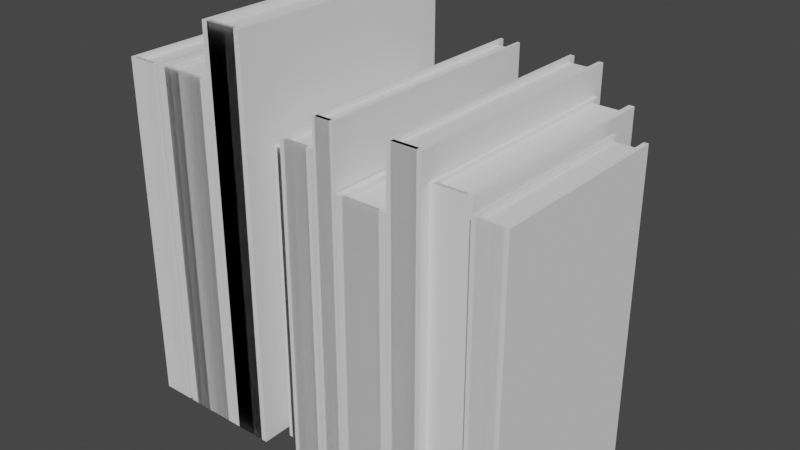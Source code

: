 # Source: books.blend  (saved by Blender 2.93.20; exported with 4.5.12 LTS)
import bpy
from mathutils import Matrix  # noqa: F401  (used for matrix-valued properties, if any)

bpy.ops.wm.read_factory_settings(use_empty=True)
scene = bpy.context.scene
scene.name = 'Scene'

# ---- collections
col_books = bpy.data.collections.new('books'); scene.collection.children.link(col_books)

# ---- materials (node trees are filled in below, after node groups)
mat_fabric_a = bpy.data.materials.new('fabric_a')
mat_paper_white = bpy.data.materials.new('paper_white')
mat_paper_green = bpy.data.materials.new('paper_green')
mat_paper_red = bpy.data.materials.new('paper_red')
mat_paper_black = bpy.data.materials.new('paper_black')
mat_paper_yellow = bpy.data.materials.new('paper_yellow')
mat_paper_brown = bpy.data.materials.new('paper_brown')

# ---- material node trees

# ---- world
world_world = bpy.data.worlds.new('World'); scene.world = world_world
world_world.use_nodes = True; world_world.node_tree.nodes.clear()
_N = world_world.node_tree.nodes; _L = world_world.node_tree.links
n0 = _N.new('ShaderNodeOutputWorld'); n0.name = 'World Output'; n0.location = (300, 300)
n1 = _N.new('ShaderNodeBackground'); n1.name = 'Background'; n1.location = (10, 300)
n1.inputs[0].default_value = (0.05088, 0.05088, 0.05088, 1.0)
_L.new(n1.outputs[0], n0.inputs[0])
n0.is_active_output = True
world_world.color = (0.05088, 0.05088, 0.05088)
world_world.use_sun_shadow = False
world_world.sun_shadow_jitter_overblur = 0.0

# ---- meshes
me_cube_001 = bpy.data.meshes.new('Cube.001')
me_cube_001.from_pydata([(0.15, 0.02, 0.21), (0.15, 0.02, 0.0), (0.15, 2.384e-09, 0.21), (0.15, 2.384e-09, 0.0), (0.0, 0.02, 0.21), (0.0, 0.02, 0.0), (0.0, 2.384e-09, 0.21), (0.0, 2.384e-09, 0.0), (0.0, 0.01733, 0.21), (0.0, 0.002667, 0.21), (0.0, 0.002667, 0.0), (0.0, 0.01733, 0.0), (0.15, 0.01733, 0.0), (0.15, 0.002667, 0.0), (0.15, 0.01733, 0.21), (0.15, 0.002667, 0.21), (0.002033, 2.384e-09, 0.21), (0.002033, 2.384e-09, 0.0), (0.002033, 0.02, 0.21), (0.002033, 0.02, 0.0), (0.002033, 0.002667, 0.21), (0.002033, 0.01733, 0.21), (0.002033, 0.002667, 0.0), (0.002033, 0.01733, 0.0)], [], [(18, 19, 1, 0), (11, 5, 4, 8), (23, 11, 5, 19), (16, 17, 7, 6), (21, 18, 0, 14), (12, 1, 0, 14), (3, 13, 15, 2), (10, 9, 20, 21, 8, 11), (16, 20, 15, 2), (22, 13, 15, 20, 9, 10), (17, 7, 10, 22), (22, 10, 11, 23), (7, 10, 9, 6), (10, 11, 8, 9), (23, 12, 14, 21, 8, 11), (3, 17, 22, 13), (9, 8, 21, 20), (6, 9, 20, 16), (8, 4, 18, 21), (2, 3, 17, 16), (12, 23, 19, 1), (4, 5, 19, 18)])
_uv = me_cube_001.uv_layers.new(name='UVMap')
_uv.uv.foreach_set('vector', [0.375, 0.7744, 0.625, 0.7744, 0.625, 1.0, 0.375, 1.0, 0.625, 0.6667, 0.625, 0.75, 0.375, 0.75, 0.375, 0.6667, 0.0, 0.0, 0.0, 0.0, 0.0, 0.0, 0.0, 0.0, 0.375, 0.4756, 0.625, 0.4756, 0.625, 0.5, 0.375, 0.5, 0.375, 0.6748, 0.375, 0.7744, 0.375, 1.0, 0.375, 0.75, 0.625, 0.75, 0.625, 1.0, 0.375, 1.0, 0.375, 0.75, 0.625, 0.25, 0.625, 0.5, 0.375, 0.5, 0.375, 0.25, 0.0, 0.0, 0.0, 0.0, 0.0, 0.0, 0.0, 0.0, 0.0, 0.0, 0.0, 0.0, 0.375, 0.4756, 0.375, 0.5752, 0.375, 0.5, 0.375, 0.25, 0.0, 0.0, 0.0, 0.0, 0.0, 0.0, 0.0, 0.0, 0.0, 0.0, 0.0, 0.0, 0.0, 0.0, 0.0, 0.0, 0.0, 0.0, 0.0, 0.0, 0.0, 0.0, 0.0, 0.0, 0.0, 0.0, 0.0, 0.0, 0.625, 0.5, 0.625, 0.5833, 0.375, 0.5833, 0.375, 0.5, 0.625, 0.5833, 0.625, 0.6667, 0.375, 0.6667, 0.375, 0.5833, 0.0, 0.0, 0.0, 0.0, 0.0, 0.0, 0.0, 0.0, 0.0, 0.0, 0.0, 0.0, 0.0, 0.0, 0.0, 0.0, 0.0, 0.0, 0.0, 0.0, 0.375, 0.5833, 0.375, 0.6667, 0.375, 0.6748, 0.375, 0.5752, 0.375, 0.5, 0.375, 0.5833, 0.375, 0.5752, 0.375, 0.4756, 0.375, 0.6667, 0.375, 0.75, 0.375, 0.7744, 0.375, 0.6748, 0.375, 0.25, 0.625, 0.25, 0.625, 0.4756, 0.375, 0.4756, 0.0, 0.0, 0.0, 0.0, 0.0, 0.0, 0.0, 0.0, 0.375, 0.75, 0.625, 0.75, 0.625, 0.7744, 0.375, 0.7744])
me_cube_001.materials.append(mat_fabric_a)
me_cube_001.use_remesh_fix_poles = True
me_cube_001.use_remesh_preserve_attributes = False
me_cube_001.update()
me_cube_002 = bpy.data.meshes.new('Cube.002')
me_cube_002.from_pydata([(0.002426, 0.01733, 0.2073), (0.002426, 0.01733, 0.002676), (0.1456, 0.01733, 0.002676), (0.1456, 0.01733, 0.2073), (0.004406, 0.01733, 0.2073), (0.004406, 0.01733, 0.002676), (0.1456, 0.00251, 0.002676), (0.1456, 0.00251, 0.2073), (0.004406, 0.00251, 0.2073), (0.004406, 0.00251, 0.002676), (0.002426, 0.00251, 0.002676), (0.002426, 0.00251, 0.2073)], [], [(5, 1, 0, 4, 3, 2), (9, 6, 7, 8, 11, 10), (3, 4, 8, 7), (2, 3, 7, 6), (4, 0, 11, 8), (5, 2, 6, 9), (1, 5, 9, 10), (0, 1, 10, 11)])
_uv = me_cube_002.uv_layers.new(name='UVMap')
_uv.uv.foreach_set('vector', [0.0, 0.0, 0.0, 0.0, 0.0, 0.0, 0.0, 0.0, 0.0, 0.0, 0.0, 0.0, 0.0, 0.0, 0.0, 0.0, 0.0, 0.0, 0.0, 0.0, 0.0, 0.0, 0.0, 0.0, 0.0, 0.0, 0.0, 0.0, 0.0, 0.0, 0.0, 0.0, 0.0, 0.0, 0.0, 0.0, 0.0, 0.0, 0.0, 0.0, 0.0, 0.0, 0.0, 0.0, 0.0, 0.0, 0.0, 0.0, 0.0, 0.0, 0.0, 0.0, 0.0, 0.0, 0.0, 0.0, 0.0, 0.0, 0.0, 0.0, 0.0, 0.0, 0.0, 0.0, 0.0, 0.0, 0.0, 0.0, 0.0, 0.0, 0.0, 0.0])
me_cube_002.materials.append(mat_paper_white)
me_cube_002.use_remesh_fix_poles = True
me_cube_002.use_remesh_preserve_attributes = False
me_cube_002.update()
me_cube_003 = bpy.data.meshes.new('Cube.003')
me_cube_003.from_pydata([(0.15, 0.02, 0.21), (0.15, 0.02, 0.0), (0.15, 2.384e-09, 0.21), (0.15, 2.384e-09, 0.0), (0.0, 0.02, 0.21), (0.0, 0.02, 0.0), (0.0, 2.384e-09, 0.21), (0.0, 2.384e-09, 0.0), (0.0, 0.01733, 0.21), (0.0, 0.002667, 0.21), (0.0, 0.002667, 0.0), (0.0, 0.01733, 0.0), (0.15, 0.01733, 0.0), (0.15, 0.002667, 0.0), (0.15, 0.01733, 0.21), (0.15, 0.002667, 0.21), (0.002033, 2.384e-09, 0.21), (0.002033, 2.384e-09, 0.0), (0.002033, 0.02, 0.21), (0.002033, 0.02, 0.0), (0.002033, 0.002667, 0.21), (0.002033, 0.01733, 0.21), (0.002033, 0.002667, 0.0), (0.002033, 0.01733, 0.0)], [], [(18, 19, 1, 0), (11, 5, 4, 8), (23, 11, 5, 19), (16, 17, 7, 6), (21, 18, 0, 14), (12, 1, 0, 14), (3, 13, 15, 2), (10, 9, 20, 21, 8, 11), (16, 20, 15, 2), (22, 13, 15, 20, 9, 10), (17, 7, 10, 22), (22, 10, 11, 23), (7, 10, 9, 6), (10, 11, 8, 9), (23, 12, 14, 21, 8, 11), (3, 17, 22, 13), (9, 8, 21, 20), (6, 9, 20, 16), (8, 4, 18, 21), (2, 3, 17, 16), (12, 23, 19, 1), (4, 5, 19, 18)])
_uv = me_cube_003.uv_layers.new(name='UVMap')
_uv.uv.foreach_set('vector', [0.375, 0.7744, 0.625, 0.7744, 0.625, 1.0, 0.375, 1.0, 0.625, 0.6667, 0.625, 0.75, 0.375, 0.75, 0.375, 0.6667, 0.0, 0.0, 0.0, 0.0, 0.0, 0.0, 0.0, 0.0, 0.375, 0.4756, 0.625, 0.4756, 0.625, 0.5, 0.375, 0.5, 0.375, 0.6748, 0.375, 0.7744, 0.375, 1.0, 0.375, 0.75, 0.625, 0.75, 0.625, 1.0, 0.375, 1.0, 0.375, 0.75, 0.625, 0.25, 0.625, 0.5, 0.375, 0.5, 0.375, 0.25, 0.0, 0.0, 0.0, 0.0, 0.0, 0.0, 0.0, 0.0, 0.0, 0.0, 0.0, 0.0, 0.375, 0.4756, 0.375, 0.5752, 0.375, 0.5, 0.375, 0.25, 0.0, 0.0, 0.0, 0.0, 0.0, 0.0, 0.0, 0.0, 0.0, 0.0, 0.0, 0.0, 0.0, 0.0, 0.0, 0.0, 0.0, 0.0, 0.0, 0.0, 0.0, 0.0, 0.0, 0.0, 0.0, 0.0, 0.0, 0.0, 0.625, 0.5, 0.625, 0.5833, 0.375, 0.5833, 0.375, 0.5, 0.625, 0.5833, 0.625, 0.6667, 0.375, 0.6667, 0.375, 0.5833, 0.0, 0.0, 0.0, 0.0, 0.0, 0.0, 0.0, 0.0, 0.0, 0.0, 0.0, 0.0, 0.0, 0.0, 0.0, 0.0, 0.0, 0.0, 0.0, 0.0, 0.375, 0.5833, 0.375, 0.6667, 0.375, 0.6748, 0.375, 0.5752, 0.375, 0.5, 0.375, 0.5833, 0.375, 0.5752, 0.375, 0.4756, 0.375, 0.6667, 0.375, 0.75, 0.375, 0.7744, 0.375, 0.6748, 0.375, 0.25, 0.625, 0.25, 0.625, 0.4756, 0.375, 0.4756, 0.0, 0.0, 0.0, 0.0, 0.0, 0.0, 0.0, 0.0, 0.375, 0.75, 0.625, 0.75, 0.625, 0.7744, 0.375, 0.7744])
me_cube_003.materials.append(mat_paper_green)
me_cube_003.use_remesh_fix_poles = True
me_cube_003.use_remesh_preserve_attributes = False
me_cube_003.update()
me_cube_005 = bpy.data.meshes.new('Cube.005')
me_cube_005.from_pydata([(0.15, 0.02, 0.21), (0.15, 0.02, 0.0), (0.15, 2.384e-09, 0.21), (0.15, 2.384e-09, 0.0), (0.0, 0.02, 0.21), (0.0, 0.02, 0.0), (0.0, 2.384e-09, 0.21), (0.0, 2.384e-09, 0.0), (0.0, 0.01733, 0.21), (0.0, 0.002667, 0.21), (0.0, 0.002667, 0.0), (0.0, 0.01733, 0.0), (0.15, 0.01733, 0.0), (0.15, 0.002667, 0.0), (0.15, 0.01733, 0.21), (0.15, 0.002667, 0.21), (0.002033, 2.384e-09, 0.21), (0.002033, 2.384e-09, 0.0), (0.002033, 0.02, 0.21), (0.002033, 0.02, 0.0), (0.002033, 0.002667, 0.21), (0.002033, 0.01733, 0.21), (0.002033, 0.002667, 0.0), (0.002033, 0.01733, 0.0)], [], [(18, 19, 1, 0), (11, 5, 4, 8), (23, 11, 5, 19), (16, 17, 7, 6), (21, 18, 0, 14), (12, 1, 0, 14), (3, 13, 15, 2), (10, 9, 20, 21, 8, 11), (16, 20, 15, 2), (22, 13, 15, 20, 9, 10), (17, 7, 10, 22), (22, 10, 11, 23), (7, 10, 9, 6), (10, 11, 8, 9), (23, 12, 14, 21, 8, 11), (3, 17, 22, 13), (9, 8, 21, 20), (6, 9, 20, 16), (8, 4, 18, 21), (2, 3, 17, 16), (12, 23, 19, 1), (4, 5, 19, 18)])
_uv = me_cube_005.uv_layers.new(name='UVMap')
_uv.uv.foreach_set('vector', [0.375, 0.7744, 0.625, 0.7744, 0.625, 1.0, 0.375, 1.0, 0.625, 0.6667, 0.625, 0.75, 0.375, 0.75, 0.375, 0.6667, 0.0, 0.0, 0.0, 0.0, 0.0, 0.0, 0.0, 0.0, 0.375, 0.4756, 0.625, 0.4756, 0.625, 0.5, 0.375, 0.5, 0.375, 0.6748, 0.375, 0.7744, 0.375, 1.0, 0.375, 0.75, 0.625, 0.75, 0.625, 1.0, 0.375, 1.0, 0.375, 0.75, 0.625, 0.25, 0.625, 0.5, 0.375, 0.5, 0.375, 0.25, 0.0, 0.0, 0.0, 0.0, 0.0, 0.0, 0.0, 0.0, 0.0, 0.0, 0.0, 0.0, 0.375, 0.4756, 0.375, 0.5752, 0.375, 0.5, 0.375, 0.25, 0.0, 0.0, 0.0, 0.0, 0.0, 0.0, 0.0, 0.0, 0.0, 0.0, 0.0, 0.0, 0.0, 0.0, 0.0, 0.0, 0.0, 0.0, 0.0, 0.0, 0.0, 0.0, 0.0, 0.0, 0.0, 0.0, 0.0, 0.0, 0.625, 0.5, 0.625, 0.5833, 0.375, 0.5833, 0.375, 0.5, 0.625, 0.5833, 0.625, 0.6667, 0.375, 0.6667, 0.375, 0.5833, 0.0, 0.0, 0.0, 0.0, 0.0, 0.0, 0.0, 0.0, 0.0, 0.0, 0.0, 0.0, 0.0, 0.0, 0.0, 0.0, 0.0, 0.0, 0.0, 0.0, 0.375, 0.5833, 0.375, 0.6667, 0.375, 0.6748, 0.375, 0.5752, 0.375, 0.5, 0.375, 0.5833, 0.375, 0.5752, 0.375, 0.4756, 0.375, 0.6667, 0.375, 0.75, 0.375, 0.7744, 0.375, 0.6748, 0.375, 0.25, 0.625, 0.25, 0.625, 0.4756, 0.375, 0.4756, 0.0, 0.0, 0.0, 0.0, 0.0, 0.0, 0.0, 0.0, 0.375, 0.75, 0.625, 0.75, 0.625, 0.7744, 0.375, 0.7744])
me_cube_005.materials.append(mat_paper_red)
me_cube_005.use_remesh_fix_poles = True
me_cube_005.use_remesh_preserve_attributes = False
me_cube_005.update()
me_cube_006 = bpy.data.meshes.new('Cube.006')
me_cube_006.from_pydata([(0.002426, 0.01733, 0.2073), (0.002426, 0.01733, 0.002676), (0.1456, 0.01733, 0.002676), (0.1456, 0.01733, 0.2073), (0.004406, 0.01733, 0.2073), (0.004406, 0.01733, 0.002676), (0.1456, 0.00251, 0.002676), (0.1456, 0.00251, 0.2073), (0.004406, 0.00251, 0.2073), (0.004406, 0.00251, 0.002676), (0.002426, 0.00251, 0.002676), (0.002426, 0.00251, 0.2073)], [], [(5, 1, 0, 4, 3, 2), (9, 6, 7, 8, 11, 10), (3, 4, 8, 7), (2, 3, 7, 6), (4, 0, 11, 8), (5, 2, 6, 9), (1, 5, 9, 10), (0, 1, 10, 11)])
_uv = me_cube_006.uv_layers.new(name='UVMap')
_uv.uv.foreach_set('vector', [0.0, 0.0, 0.0, 0.0, 0.0, 0.0, 0.0, 0.0, 0.0, 0.0, 0.0, 0.0, 0.0, 0.0, 0.0, 0.0, 0.0, 0.0, 0.0, 0.0, 0.0, 0.0, 0.0, 0.0, 0.0, 0.0, 0.0, 0.0, 0.0, 0.0, 0.0, 0.0, 0.0, 0.0, 0.0, 0.0, 0.0, 0.0, 0.0, 0.0, 0.0, 0.0, 0.0, 0.0, 0.0, 0.0, 0.0, 0.0, 0.0, 0.0, 0.0, 0.0, 0.0, 0.0, 0.0, 0.0, 0.0, 0.0, 0.0, 0.0, 0.0, 0.0, 0.0, 0.0, 0.0, 0.0, 0.0, 0.0, 0.0, 0.0, 0.0, 0.0])
me_cube_006.materials.append(mat_paper_white)
me_cube_006.use_remesh_fix_poles = True
me_cube_006.use_remesh_preserve_attributes = False
me_cube_006.update()
me_cube_007 = bpy.data.meshes.new('Cube.007')
me_cube_007.from_pydata([(0.15, 0.02, 0.21), (0.15, 0.02, 0.0), (0.15, 2.384e-09, 0.21), (0.15, 2.384e-09, 0.0), (0.0, 0.02, 0.21), (0.0, 0.02, 0.0), (0.0, 2.384e-09, 0.21), (0.0, 2.384e-09, 0.0), (0.0, 0.01733, 0.21), (0.0, 0.002667, 0.21), (0.0, 0.002667, 0.0), (0.0, 0.01733, 0.0), (0.15, 0.01733, 0.0), (0.15, 0.002667, 0.0), (0.15, 0.01733, 0.21), (0.15, 0.002667, 0.21), (0.002033, 2.384e-09, 0.21), (0.002033, 2.384e-09, 0.0), (0.002033, 0.02, 0.21), (0.002033, 0.02, 0.0), (0.002033, 0.002667, 0.21), (0.002033, 0.01733, 0.21), (0.002033, 0.002667, 0.0), (0.002033, 0.01733, 0.0)], [], [(18, 19, 1, 0), (11, 5, 4, 8), (23, 11, 5, 19), (16, 17, 7, 6), (21, 18, 0, 14), (12, 1, 0, 14), (3, 13, 15, 2), (10, 9, 20, 21, 8, 11), (16, 20, 15, 2), (22, 13, 15, 20, 9, 10), (17, 7, 10, 22), (22, 10, 11, 23), (7, 10, 9, 6), (10, 11, 8, 9), (23, 12, 14, 21, 8, 11), (3, 17, 22, 13), (9, 8, 21, 20), (6, 9, 20, 16), (8, 4, 18, 21), (2, 3, 17, 16), (12, 23, 19, 1), (4, 5, 19, 18)])
_uv = me_cube_007.uv_layers.new(name='UVMap')
_uv.uv.foreach_set('vector', [0.375, 0.7744, 0.625, 0.7744, 0.625, 1.0, 0.375, 1.0, 0.625, 0.6667, 0.625, 0.75, 0.375, 0.75, 0.375, 0.6667, 0.0, 0.0, 0.0, 0.0, 0.0, 0.0, 0.0, 0.0, 0.375, 0.4756, 0.625, 0.4756, 0.625, 0.5, 0.375, 0.5, 0.375, 0.6748, 0.375, 0.7744, 0.375, 1.0, 0.375, 0.75, 0.625, 0.75, 0.625, 1.0, 0.375, 1.0, 0.375, 0.75, 0.625, 0.25, 0.625, 0.5, 0.375, 0.5, 0.375, 0.25, 0.0, 0.0, 0.0, 0.0, 0.0, 0.0, 0.0, 0.0, 0.0, 0.0, 0.0, 0.0, 0.375, 0.4756, 0.375, 0.5752, 0.375, 0.5, 0.375, 0.25, 0.0, 0.0, 0.0, 0.0, 0.0, 0.0, 0.0, 0.0, 0.0, 0.0, 0.0, 0.0, 0.0, 0.0, 0.0, 0.0, 0.0, 0.0, 0.0, 0.0, 0.0, 0.0, 0.0, 0.0, 0.0, 0.0, 0.0, 0.0, 0.625, 0.5, 0.625, 0.5833, 0.375, 0.5833, 0.375, 0.5, 0.625, 0.5833, 0.625, 0.6667, 0.375, 0.6667, 0.375, 0.5833, 0.0, 0.0, 0.0, 0.0, 0.0, 0.0, 0.0, 0.0, 0.0, 0.0, 0.0, 0.0, 0.0, 0.0, 0.0, 0.0, 0.0, 0.0, 0.0, 0.0, 0.375, 0.5833, 0.375, 0.6667, 0.375, 0.6748, 0.375, 0.5752, 0.375, 0.5, 0.375, 0.5833, 0.375, 0.5752, 0.375, 0.4756, 0.375, 0.6667, 0.375, 0.75, 0.375, 0.7744, 0.375, 0.6748, 0.375, 0.25, 0.625, 0.25, 0.625, 0.4756, 0.375, 0.4756, 0.0, 0.0, 0.0, 0.0, 0.0, 0.0, 0.0, 0.0, 0.375, 0.75, 0.625, 0.75, 0.625, 0.7744, 0.375, 0.7744])
me_cube_007.materials.append(mat_paper_black)
me_cube_007.use_remesh_fix_poles = True
me_cube_007.use_remesh_preserve_attributes = False
me_cube_007.update()
me_cube_008 = bpy.data.meshes.new('Cube.008')
me_cube_008.from_pydata([(0.15, 0.02, 0.21), (0.15, 0.02, 0.0), (0.15, 2.384e-09, 0.21), (0.15, 2.384e-09, 0.0), (0.0, 0.02, 0.21), (0.0, 0.02, 0.0), (0.0, 2.384e-09, 0.21), (0.0, 2.384e-09, 0.0), (0.0, 0.01733, 0.21), (0.0, 0.002667, 0.21), (0.0, 0.002667, 0.0), (0.0, 0.01733, 0.0), (0.15, 0.01733, 0.0), (0.15, 0.002667, 0.0), (0.15, 0.01733, 0.21), (0.15, 0.002667, 0.21), (0.002033, 2.384e-09, 0.21), (0.002033, 2.384e-09, 0.0), (0.002033, 0.02, 0.21), (0.002033, 0.02, 0.0), (0.002033, 0.002667, 0.21), (0.002033, 0.01733, 0.21), (0.002033, 0.002667, 0.0), (0.002033, 0.01733, 0.0)], [], [(18, 19, 1, 0), (11, 5, 4, 8), (23, 11, 5, 19), (16, 17, 7, 6), (21, 18, 0, 14), (12, 1, 0, 14), (3, 13, 15, 2), (10, 9, 20, 21, 8, 11), (16, 20, 15, 2), (22, 13, 15, 20, 9, 10), (17, 7, 10, 22), (22, 10, 11, 23), (7, 10, 9, 6), (10, 11, 8, 9), (23, 12, 14, 21, 8, 11), (3, 17, 22, 13), (9, 8, 21, 20), (6, 9, 20, 16), (8, 4, 18, 21), (2, 3, 17, 16), (12, 23, 19, 1), (4, 5, 19, 18)])
_uv = me_cube_008.uv_layers.new(name='UVMap')
_uv.uv.foreach_set('vector', [0.375, 0.7744, 0.625, 0.7744, 0.625, 1.0, 0.375, 1.0, 0.625, 0.6667, 0.625, 0.75, 0.375, 0.75, 0.375, 0.6667, 0.0, 0.0, 0.0, 0.0, 0.0, 0.0, 0.0, 0.0, 0.375, 0.4756, 0.625, 0.4756, 0.625, 0.5, 0.375, 0.5, 0.375, 0.6748, 0.375, 0.7744, 0.375, 1.0, 0.375, 0.75, 0.625, 0.75, 0.625, 1.0, 0.375, 1.0, 0.375, 0.75, 0.625, 0.25, 0.625, 0.5, 0.375, 0.5, 0.375, 0.25, 0.0, 0.0, 0.0, 0.0, 0.0, 0.0, 0.0, 0.0, 0.0, 0.0, 0.0, 0.0, 0.375, 0.4756, 0.375, 0.5752, 0.375, 0.5, 0.375, 0.25, 0.0, 0.0, 0.0, 0.0, 0.0, 0.0, 0.0, 0.0, 0.0, 0.0, 0.0, 0.0, 0.0, 0.0, 0.0, 0.0, 0.0, 0.0, 0.0, 0.0, 0.0, 0.0, 0.0, 0.0, 0.0, 0.0, 0.0, 0.0, 0.625, 0.5, 0.625, 0.5833, 0.375, 0.5833, 0.375, 0.5, 0.625, 0.5833, 0.625, 0.6667, 0.375, 0.6667, 0.375, 0.5833, 0.0, 0.0, 0.0, 0.0, 0.0, 0.0, 0.0, 0.0, 0.0, 0.0, 0.0, 0.0, 0.0, 0.0, 0.0, 0.0, 0.0, 0.0, 0.0, 0.0, 0.375, 0.5833, 0.375, 0.6667, 0.375, 0.6748, 0.375, 0.5752, 0.375, 0.5, 0.375, 0.5833, 0.375, 0.5752, 0.375, 0.4756, 0.375, 0.6667, 0.375, 0.75, 0.375, 0.7744, 0.375, 0.6748, 0.375, 0.25, 0.625, 0.25, 0.625, 0.4756, 0.375, 0.4756, 0.0, 0.0, 0.0, 0.0, 0.0, 0.0, 0.0, 0.0, 0.375, 0.75, 0.625, 0.75, 0.625, 0.7744, 0.375, 0.7744])
me_cube_008.materials.append(mat_paper_yellow)
me_cube_008.use_remesh_fix_poles = True
me_cube_008.use_remesh_preserve_attributes = False
me_cube_008.update()
me_cube_009 = bpy.data.meshes.new('Cube.009')
me_cube_009.from_pydata([(0.15, 0.02, 0.21), (0.15, 0.02, 0.0), (0.15, 2.384e-09, 0.21), (0.15, 2.384e-09, 0.0), (0.0, 0.02, 0.21), (0.0, 0.02, 0.0), (0.0, 2.384e-09, 0.21), (0.0, 2.384e-09, 0.0), (0.0, 0.01733, 0.21), (0.0, 0.002667, 0.21), (0.0, 0.002667, 0.0), (0.0, 0.01733, 0.0), (0.15, 0.01733, 0.0), (0.15, 0.002667, 0.0), (0.15, 0.01733, 0.21), (0.15, 0.002667, 0.21), (0.002033, 2.384e-09, 0.21), (0.002033, 2.384e-09, 0.0), (0.002033, 0.02, 0.21), (0.002033, 0.02, 0.0), (0.002033, 0.002667, 0.21), (0.002033, 0.01733, 0.21), (0.002033, 0.002667, 0.0), (0.002033, 0.01733, 0.0)], [], [(18, 19, 1, 0), (11, 5, 4, 8), (23, 11, 5, 19), (16, 17, 7, 6), (21, 18, 0, 14), (12, 1, 0, 14), (3, 13, 15, 2), (10, 9, 20, 21, 8, 11), (16, 20, 15, 2), (22, 13, 15, 20, 9, 10), (17, 7, 10, 22), (22, 10, 11, 23), (7, 10, 9, 6), (10, 11, 8, 9), (23, 12, 14, 21, 8, 11), (3, 17, 22, 13), (9, 8, 21, 20), (6, 9, 20, 16), (8, 4, 18, 21), (2, 3, 17, 16), (12, 23, 19, 1), (4, 5, 19, 18)])
_uv = me_cube_009.uv_layers.new(name='UVMap')
_uv.uv.foreach_set('vector', [0.375, 0.7744, 0.625, 0.7744, 0.625, 1.0, 0.375, 1.0, 0.625, 0.6667, 0.625, 0.75, 0.375, 0.75, 0.375, 0.6667, 0.0, 0.0, 0.0, 0.0, 0.0, 0.0, 0.0, 0.0, 0.375, 0.4756, 0.625, 0.4756, 0.625, 0.5, 0.375, 0.5, 0.375, 0.6748, 0.375, 0.7744, 0.375, 1.0, 0.375, 0.75, 0.625, 0.75, 0.625, 1.0, 0.375, 1.0, 0.375, 0.75, 0.625, 0.25, 0.625, 0.5, 0.375, 0.5, 0.375, 0.25, 0.0, 0.0, 0.0, 0.0, 0.0, 0.0, 0.0, 0.0, 0.0, 0.0, 0.0, 0.0, 0.375, 0.4756, 0.375, 0.5752, 0.375, 0.5, 0.375, 0.25, 0.0, 0.0, 0.0, 0.0, 0.0, 0.0, 0.0, 0.0, 0.0, 0.0, 0.0, 0.0, 0.0, 0.0, 0.0, 0.0, 0.0, 0.0, 0.0, 0.0, 0.0, 0.0, 0.0, 0.0, 0.0, 0.0, 0.0, 0.0, 0.625, 0.5, 0.625, 0.5833, 0.375, 0.5833, 0.375, 0.5, 0.625, 0.5833, 0.625, 0.6667, 0.375, 0.6667, 0.375, 0.5833, 0.0, 0.0, 0.0, 0.0, 0.0, 0.0, 0.0, 0.0, 0.0, 0.0, 0.0, 0.0, 0.0, 0.0, 0.0, 0.0, 0.0, 0.0, 0.0, 0.0, 0.375, 0.5833, 0.375, 0.6667, 0.375, 0.6748, 0.375, 0.5752, 0.375, 0.5, 0.375, 0.5833, 0.375, 0.5752, 0.375, 0.4756, 0.375, 0.6667, 0.375, 0.75, 0.375, 0.7744, 0.375, 0.6748, 0.375, 0.25, 0.625, 0.25, 0.625, 0.4756, 0.375, 0.4756, 0.0, 0.0, 0.0, 0.0, 0.0, 0.0, 0.0, 0.0, 0.375, 0.75, 0.625, 0.75, 0.625, 0.7744, 0.375, 0.7744])
me_cube_009.materials.append(mat_paper_brown)
me_cube_009.use_remesh_fix_poles = True
me_cube_009.use_remesh_preserve_attributes = False
me_cube_009.update()

# ---- objects
ob_book = bpy.data.objects.new('book', me_cube_001)
ob_book_pages = bpy.data.objects.new('book_pages', me_cube_002)
ob_book_001 = bpy.data.objects.new('book.001', me_cube_003)
ob_book_pages_001 = bpy.data.objects.new('book_pages.001', me_cube_002)
ob_book_002 = bpy.data.objects.new('book.002', me_cube_005)
ob_book_pages_002 = bpy.data.objects.new('book_pages.002', me_cube_006)
ob_book_003 = bpy.data.objects.new('book.003', me_cube_007)
ob_book_pages_003 = bpy.data.objects.new('book_pages.003', me_cube_002)
ob_book_004 = bpy.data.objects.new('book.004', me_cube_001)
ob_book_pages_004 = bpy.data.objects.new('book_pages.004', me_cube_002)
ob_book_005 = bpy.data.objects.new('book.005', me_cube_008)
ob_book_pages_005 = bpy.data.objects.new('book_pages.005', me_cube_002)
ob_book_006 = bpy.data.objects.new('book.006', me_cube_003)
ob_book_pages_006 = bpy.data.objects.new('book_pages.006', me_cube_002)
ob_book_007 = bpy.data.objects.new('book.007', me_cube_009)
ob_book_pages_007 = bpy.data.objects.new('book_pages.007', me_cube_002)
ob_book_008 = bpy.data.objects.new('book.008', me_cube_007)
ob_book_pages_008 = bpy.data.objects.new('book_pages.008', me_cube_002)
ob_book_009 = bpy.data.objects.new('book.009', me_cube_005)
ob_book_pages_009 = bpy.data.objects.new('book_pages.009', me_cube_006)

# ---- transforms, parenting, visibility, modifiers, constraints
ob_book.location = (0.02, 3.465e-07, 0.0)
ob_book.rotation_euler = (0.0, -0.0, 1.571)
ob_book_pages.parent = ob_book
ob_book_pages.location = (0.0, 0.0, 0.0)
ob_book_001.location = (0.05876, 3.465e-07, 0.0)
ob_book_001.rotation_euler = (0.0, -0.0, 1.571)
ob_book_001.scale = (1.0, 1.842, 1.0)
ob_book_pages_001.parent = ob_book_001
ob_book_pages_001.matrix_parent_inverse = Matrix(((1.0, -0.0, -0.0, -0.0), (-0.0, 0.5429, 0.0, 0.02104), (-0.0, -0.0, 1.0, -0.0), (-0.0, 0.0, -0.0, 1.0)))
ob_book_pages_001.location = (0.0, -0.03787, 0.0)
ob_book_pages_001.scale = (1.0, 1.765, 1.0)
ob_book_002.location = (0.08489, 3.465e-07, 0.0)
ob_book_002.rotation_euler = (0.0, -0.0, 1.571)
ob_book_002.scale = (1.0, 1.278, 1.149)
ob_book_pages_002.parent = ob_book_002
ob_book_pages_002.matrix_parent_inverse = Matrix(((1.0, -0.0, -0.0, -0.0), (-0.0, 0.5429, 0.0, 0.02104), (-0.0, -0.0, 1.0, -0.0), (-0.0, 0.0, -0.0, 1.0)))
ob_book_pages_002.location = (0.0, -0.03787, 0.0)
ob_book_pages_002.scale = (1.0, 1.765, 1.0)
ob_book_003.location = (0.1082, 0.01276, 0.0)
ob_book_003.rotation_euler = (0.0, -0.0, 1.571)
ob_book_003.scale = (0.8558, 0.8558, 0.8558)
ob_book_pages_003.parent = ob_book_003
ob_book_pages_003.location = (0.0, 0.0, 0.0)
ob_book_004.location = (0.129, 3.465e-07, 0.0)
ob_book_004.rotation_euler = (0.0, -0.0, 1.571)
ob_book_004.scale = (1.0, 1.0, 0.9179)
ob_book_pages_004.parent = ob_book_004
ob_book_pages_004.location = (0.0, 0.0, 0.0)
ob_book_005.location = (0.1436, 3.465e-07, 0.0)
ob_book_005.rotation_euler = (0.0, -0.0, 1.571)
ob_book_005.scale = (1.0, 0.6308, 1.0)
ob_book_pages_005.parent = ob_book_005
ob_book_pages_005.location = (0.0, 0.0, 0.0)
ob_book_006.location = (0.1751, 3.465e-07, 0.0)
ob_book_006.rotation_euler = (0.0, -0.0, 1.571)
ob_book_006.scale = (0.8283, 1.526, 0.8283)
ob_book_pages_006.parent = ob_book_006
ob_book_pages_006.matrix_parent_inverse = Matrix(((1.0, -0.0, -0.0, -0.0), (-0.0, 0.5429, 0.0, 0.02104), (-0.0, -0.0, 1.0, -0.0), (-0.0, 0.0, -0.0, 1.0)))
ob_book_pages_006.location = (0.0, -0.03787, 0.0)
ob_book_pages_006.scale = (1.0, 1.765, 1.0)
ob_book_007.location = (0.1956, 3.465e-07, 0.0)
ob_book_007.rotation_euler = (0.0, -0.0, 1.571)
ob_book_pages_007.parent = ob_book_007
ob_book_pages_007.location = (0.0, 0.0, 0.0)
ob_book_008.location = (0.2189, 0.006095, 0.0)
ob_book_008.rotation_euler = (0.0, -0.0, 1.571)
ob_book_008.scale = (0.9202, 1.239, 0.9202)
ob_book_pages_008.parent = ob_book_008
ob_book_pages_008.location = (0.0, 0.0, 0.0)
ob_book_009.location = (0.2424, 3.465e-07, 0.0)
ob_book_009.rotation_euler = (0.0, -0.0, 1.571)
ob_book_009.scale = (0.779, 0.9953, 0.8952)
ob_book_pages_009.parent = ob_book_009
ob_book_pages_009.matrix_parent_inverse = Matrix(((1.0, -0.0, -0.0, -0.0), (-0.0, 0.5429, 0.0, 0.02104), (-0.0, -0.0, 1.0, -0.0), (-0.0, 0.0, -0.0, 1.0)))
ob_book_pages_009.location = (0.0, -0.03787, 0.0)
ob_book_pages_009.scale = (1.0, 1.765, 1.0)

# ---- collection membership
col_books.objects.link(ob_book)
col_books.objects.link(ob_book_pages)
col_books.objects.link(ob_book_001)
col_books.objects.link(ob_book_pages_001)
col_books.objects.link(ob_book_002)
col_books.objects.link(ob_book_pages_002)
col_books.objects.link(ob_book_003)
col_books.objects.link(ob_book_pages_003)
col_books.objects.link(ob_book_004)
col_books.objects.link(ob_book_pages_004)
col_books.objects.link(ob_book_005)
col_books.objects.link(ob_book_pages_005)
col_books.objects.link(ob_book_006)
col_books.objects.link(ob_book_pages_006)
col_books.objects.link(ob_book_007)
col_books.objects.link(ob_book_pages_007)
col_books.objects.link(ob_book_008)
col_books.objects.link(ob_book_pages_008)
col_books.objects.link(ob_book_009)
col_books.objects.link(ob_book_pages_009)

# ---- scene / render settings (as saved in the file)
scene.frame_start = 1; scene.frame_end = 250; scene.frame_set(1)
scene.render.engine = 'BLENDER_EEVEE_NEXT'
scene.cycles.use_denoising = False
scene.cycles.samples = 128
scene.cycles.sampling_pattern = 'TABULATED_SOBOL'
scene.cycles.use_adaptive_sampling = False
scene.cycles.use_light_tree = False
scene.view_settings.view_transform = 'Filmic'
bpy.context.view_layer.update()

# ---- added for rendering (the .blend has no active camera and no usable light): camera, sun
cam_auto = bpy.data.cameras.new('AutoCamera')
cam_auto.lens = 50.0
cam_auto.sensor_width = 36.0
cam_auto.clip_end = 1000.0
ob_auto_camera = bpy.data.objects.new('AutoCamera', cam_auto)
scene.collection.objects.link(ob_auto_camera)
ob_auto_camera.location = (0.466804, -0.339703, 0.397133)
ob_auto_camera.rotation_euler = (1.09748, -7.21219e-08, 0.694738)
scene.camera = ob_auto_camera
light_auto_sun = bpy.data.lights.new('AutoSun', 'SUN')
light_auto_sun.energy = 3.0
light_auto_sun.angle = 0.0523599
ob_auto_sun = bpy.data.objects.new('AutoSun', light_auto_sun)
scene.collection.objects.link(ob_auto_sun)
ob_auto_sun.rotation_euler = (0.872665, 0.174533, 0.523599)
bpy.context.view_layer.update()
